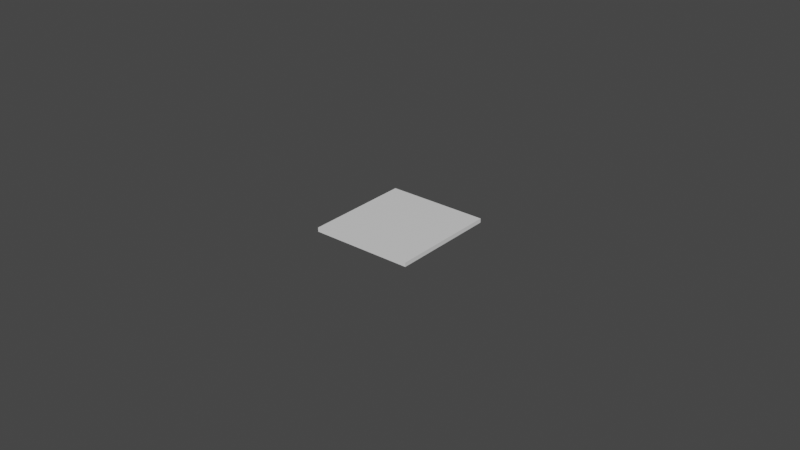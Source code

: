 # Source: tvModule.blend  (saved by Blender 2.90.8; exported with 4.5.12 LTS)
import bpy
from mathutils import Matrix  # noqa: F401  (used for matrix-valued properties, if any)

bpy.ops.wm.read_factory_settings(use_empty=True)
scene = bpy.context.scene
scene.name = 'Scene'

# ---- collections
col_collection = bpy.data.collections.new('Collection'); scene.collection.children.link(col_collection)

# ---- materials (node trees are filled in below, after node groups)
mat_material = bpy.data.materials.new('Material')
mat_material.alpha_threshold = 0.0
mat_material.use_transparent_shadow = False
mat_material.line_color = (0.0, 0.0, 0.0, 1.0)

# ---- material node trees
mat_material.use_nodes = True; mat_material.node_tree.nodes.clear()
_N = mat_material.node_tree.nodes; _L = mat_material.node_tree.links
n0 = _N.new('ShaderNodeOutputMaterial'); n0.name = 'Material Output'; n0.location = (300, 300)
n1 = _N.new('ShaderNodeBsdfPrincipled'); n1.name = 'Principled BSDF'; n1.location = (10, 300)
n1.distribution = 'GGX'
n1.subsurface_method = 'BURLEY'
n1.inputs[2].default_value = 0.4
n1.inputs[3].default_value = 1.45
n1.inputs[27].default_value = (0.0, 0.0, 0.0, 1.0)
n1.inputs[28].default_value = 1.0
_L.new(n1.outputs[0], n0.inputs[0])
n0.is_active_output = True

# ---- world
world_world = bpy.data.worlds.new('World'); scene.world = world_world
world_world.use_nodes = True; world_world.node_tree.nodes.clear()
_N = world_world.node_tree.nodes; _L = world_world.node_tree.links
n0 = _N.new('ShaderNodeOutputWorld'); n0.name = 'World Output'; n0.location = (300, 300)
n1 = _N.new('ShaderNodeBackground'); n1.name = 'Background'; n1.location = (10, 300)
n1.inputs[0].default_value = (0.05088, 0.05088, 0.05088, 1.0)
_L.new(n1.outputs[0], n0.inputs[0])
n0.is_active_output = True
world_world.color = (0.05088, 0.05088, 0.05088)
world_world.use_sun_shadow = False
world_world.sun_shadow_jitter_overblur = 0.0

# ---- meshes
me_cube = bpy.data.meshes.new('Cube')
me_cube.from_pydata([(-0.03275, 8.231e-05, -0.001434), (-0.03275, 8.231e-05, -9.906e-05), (-0.03275, 0.03491, -0.001434), (-0.03275, 0.03491, -9.906e-05), (-1.19e-05, 8.231e-05, -0.001434), (-1.19e-05, 8.231e-05, -9.906e-05), (-1.19e-05, 0.03491, -0.001434), (-1.19e-05, 0.03491, -9.906e-05)], [], [(0, 1, 3, 2), (2, 3, 7, 6), (6, 7, 5, 4), (4, 5, 1, 0), (2, 6, 4, 0), (7, 3, 1, 5)])
_uv = me_cube.uv_layers.new(name='UVMap')
_uv.uv.foreach_set('vector', [0.375, 0.0, 0.625, 0.0, 0.625, 0.25, 0.375, 0.25, 0.375, 0.25, 0.625, 0.25, 0.625, 0.5, 0.375, 0.5, 0.375, 0.5, 0.625, 0.5, 0.625, 0.75, 0.375, 0.75, 0.375, 0.75, 0.625, 0.75, 0.625, 1.0, 0.375, 1.0, 0.125, 0.5, 0.375, 0.5, 0.375, 0.75, 0.125, 0.75, 0.625, 0.5, 0.875, 0.5, 0.875, 0.75, 0.625, 0.75])
me_cube.materials.append(mat_material)
me_cube.use_remesh_preserve_volume = False
me_cube.use_remesh_preserve_attributes = False
me_cube.use_mirror_vertex_groups = False
me_cube.update()

# ---- objects
ob_cube = bpy.data.objects.new('Cube', me_cube)

# ---- transforms, parenting, visibility, modifiers, constraints
ob_cube.location = (0.0, 0.0, 0.0)
ob_cube.lock_rotations_4d = False
ob_cube.empty_display_type = 'ARROWS'
ob_cube.lineart.crease_threshold = 0.0

# ---- collection membership
col_collection.objects.link(ob_cube)

# ---- scene / render settings (as saved in the file)
scene.frame_start = 1; scene.frame_end = 250; scene.frame_set(9)
scene.render.engine = 'BLENDER_EEVEE_NEXT'
scene.cycles.use_denoising = False
scene.cycles.samples = 128
scene.cycles.sampling_pattern = 'TABULATED_SOBOL'
scene.cycles.use_adaptive_sampling = False
scene.cycles.use_light_tree = False
scene.view_settings.view_transform = 'Filmic'
bpy.context.view_layer.update()

# ---- added for rendering (the .blend has no active camera and no usable light): camera, sun
cam_auto = bpy.data.cameras.new('AutoCamera')
cam_auto.lens = 50.0
cam_auto.sensor_width = 36.0
cam_auto.clip_end = 1000.0
ob_auto_camera = bpy.data.objects.new('AutoCamera', cam_auto)
scene.collection.objects.link(ob_auto_camera)
ob_auto_camera.location = (0.168662, -0.204556, 0.147269)
ob_auto_camera.rotation_euler = (1.09748, -7.21219e-08, 0.694738)
scene.camera = ob_auto_camera
light_auto_sun = bpy.data.lights.new('AutoSun', 'SUN')
light_auto_sun.energy = 3.0
light_auto_sun.angle = 0.0523599
ob_auto_sun = bpy.data.objects.new('AutoSun', light_auto_sun)
scene.collection.objects.link(ob_auto_sun)
ob_auto_sun.rotation_euler = (0.872665, 0.174533, 0.523599)
bpy.context.view_layer.update()
